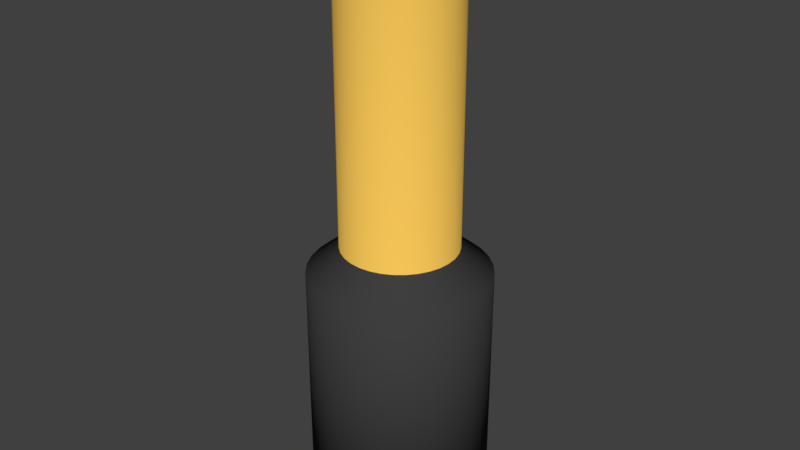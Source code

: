 # Source: Plug.blend  (saved by Blender 2.79.0; exported with 4.5.12 LTS)
import bpy
from mathutils import Matrix  # noqa: F401  (used for matrix-valued properties, if any)

bpy.ops.wm.read_factory_settings(use_empty=True)
scene = bpy.context.scene
scene.name = 'Scene'

# ---- collections
col_collection_1 = bpy.data.collections.new('Collection 1'); scene.collection.children.link(col_collection_1)

# ---- materials (node trees are filled in below, after node groups)
mat_black_shield = bpy.data.materials.new('Black Shield')
mat_black_shield.alpha_threshold = 0.0
mat_black_shield.use_transparent_shadow = False
mat_black_shield.diffuse_color = (0.05, 0.05, 0.05, 1.0)
mat_black_shield.roughness = 0.5
mat_copper = bpy.data.materials.new('Copper')
mat_copper.alpha_threshold = 0.0
mat_copper.use_transparent_shadow = False
mat_copper.diffuse_color = (0.9114, 0.5563, 0.09663, 1.0)
mat_copper.roughness = 0.5
mat_copper.specular_intensity = 1.0

# ---- material node trees

# ---- world
world_world = bpy.data.worlds.new('World'); scene.world = world_world
world_world.color = (0.05088, 0.05088, 0.05088)
world_world.use_sun_shadow = False
world_world.sun_shadow_jitter_overblur = 0.0
world_world.cycles.sampling_method = 'MANUAL'

# ---- meshes
me_cylinder = bpy.data.meshes.new('Cylinder')
me_cylinder.from_pydata([(5.115e-09, 0.83, 2.165), (5.115e-09, 0.83, 5.762), (0.1619, 0.8141, 2.165), (0.1619, 0.8141, 5.762), (0.3176, 0.7668, 2.165), (0.3176, 0.7668, 5.762), (0.4611, 0.6901, 2.165), (0.4611, 0.6901, 5.762), (0.5869, 0.5869, 2.165), (0.5869, 0.5869, 5.762), (0.6901, 0.4611, 2.165), (0.6901, 0.4611, 5.762), (0.7668, 0.3176, 2.165), (0.7668, 0.3176, 5.762), (0.8141, 0.1619, 2.165), (0.8141, 0.1619, 5.762), (0.83, 1.105e-07, 2.165), (0.83, 1.105e-07, 5.762), (0.8141, -0.1619, 2.165), (0.8141, -0.1619, 5.762), (0.7668, -0.3176, 2.165), (0.7668, -0.3176, 5.762), (0.6901, -0.4611, 2.165), (0.6901, -0.4611, 5.762), (0.5869, -0.5869, 2.165), (0.5869, -0.5869, 5.762), (0.4611, -0.6901, 2.165), (0.4611, -0.6901, 5.762), (0.3176, -0.7668, 2.165), (0.3176, -0.7668, 5.762), (0.1619, -0.8141, 2.165), (0.1619, -0.8141, 5.762), (-2.653e-07, -0.83, 2.165), (-2.653e-07, -0.83, 5.762), (-0.1619, -0.8141, 2.165), (-0.1619, -0.8141, 5.762), (-0.3176, -0.7668, 2.165), (-0.3176, -0.7668, 5.762), (-0.4611, -0.6901, 2.165), (-0.4611, -0.6901, 5.762), (-0.5869, -0.5869, 2.165), (-0.5869, -0.5869, 5.762), (-0.6901, -0.4611, 2.165), (-0.6901, -0.4611, 5.762), (-0.7668, -0.3176, 2.165), (-0.7668, -0.3176, 5.762), (-0.8141, -0.1619, 2.165), (-0.8141, -0.1619, 5.762), (-0.83, 8.492e-07, 2.165), (-0.83, 8.492e-07, 5.762), (-0.8141, 0.1619, 2.165), (-0.8141, 0.1619, 5.762), (-0.7668, 0.3176, 2.165), (-0.7668, 0.3176, 5.762), (-0.6901, 0.4611, 2.165), (-0.6901, 0.4611, 5.762), (-0.5869, 0.5869, 2.165), (-0.5869, 0.5869, 5.762), (-0.4611, 0.6901, 2.165), (-0.4611, 0.6901, 5.762), (-0.3176, 0.7668, 2.165), (-0.3176, 0.7668, 5.762), (-0.1619, 0.8141, 2.165), (-0.1619, 0.8141, 5.762), (-1.301e-07, 4.78e-08, 6.669), (0.08096, 0.822, 5.762), (0.2398, 0.7904, 5.762), (0.3894, 0.7285, 5.762), (0.524, 0.6385, 5.762), (0.6385, 0.524, 5.762), (0.7285, 0.3894, 5.762), (0.7904, 0.2398, 5.762), (0.822, 0.08096, 5.762), (0.822, -0.08096, 5.762), (0.7904, -0.2398, 5.762), (0.7285, -0.3894, 5.762), (0.6385, -0.524, 5.762), (0.524, -0.6385, 5.762), (0.3894, -0.7285, 5.762), (0.2398, -0.7904, 5.762), (0.08096, -0.822, 5.762), (-0.08096, -0.822, 5.762), (-0.2398, -0.7904, 5.762), (-0.3894, -0.7285, 5.762), (-0.524, -0.6385, 5.762), (-0.6385, -0.524, 5.762), (-0.7285, -0.3894, 5.762), (-0.7904, -0.2398, 5.762), (-0.822, -0.08096, 5.762), (-0.822, 0.08096, 5.762), (-0.7904, 0.2398, 5.762), (-0.7285, 0.3894, 5.762), (-0.6385, 0.524, 5.762), (-0.524, 0.6385, 5.762), (-0.3894, 0.7285, 5.762), (-0.2398, 0.7904, 5.762), (-0.08096, 0.822, 5.762), (-2.775e-07, -0.609, 6.381), (-7.907e-08, 0.609, 6.381), (0.1188, -0.5973, 6.381), (0.2331, -0.5626, 6.381), (0.3383, -0.5064, 6.381), (0.4306, -0.4306, 6.381), (0.5064, -0.3383, 6.381), (0.5626, -0.2331, 6.381), (0.5973, -0.1188, 6.381), (0.609, 3.366e-08, 6.381), (0.5973, 0.1188, 6.381), (0.5626, 0.2331, 6.381), (0.5064, 0.3383, 6.381), (0.4306, 0.4306, 6.381), (0.3383, 0.5064, 6.381), (0.2331, 0.5626, 6.381), (0.1188, 0.5973, 6.381), (-0.1188, 0.5973, 6.381), (-0.233, 0.5626, 6.381), (-0.3383, 0.5064, 6.381), (-0.4306, 0.4306, 6.381), (-0.5064, 0.3383, 6.381), (-0.5626, 0.2331, 6.381), (-0.5973, 0.1188, 6.381), (-0.609, 5.757e-07, 6.381), (-0.5973, -0.1188, 6.381), (-0.5626, -0.233, 6.381), (-0.5064, -0.3383, 6.381), (-0.4306, -0.4306, 6.381), (-0.3383, -0.5064, 6.381), (-0.2331, -0.5626, 6.381), (-0.1188, -0.5973, 6.381), (-4.433e-08, 1.293, 1.791), (0.2523, 1.268, 1.791), (0.4948, 1.195, 1.791), (0.7184, 1.075, 1.791), (0.9143, 0.9143, 1.791), (1.075, 0.7184, 1.791), (1.195, 0.4948, 1.791), (1.268, 0.2523, 1.791), (1.293, 1.158e-08, 1.791), (1.268, -0.2523, 1.791), (1.195, -0.4948, 1.791), (1.075, -0.7184, 1.791), (0.9143, -0.9143, 1.791), (0.7184, -1.075, 1.791), (0.4948, -1.195, 1.791), (0.2523, -1.268, 1.791), (-4.657e-07, -1.293, 1.791), (-0.2523, -1.268, 1.791), (-0.4948, -1.195, 1.791), (-0.7184, -1.075, 1.791), (-0.9143, -0.9143, 1.791), (-1.075, -0.7184, 1.791), (-1.195, -0.4948, 1.791), (-1.268, -0.2523, 1.791), (-1.293, 1.163e-06, 1.791), (-1.268, 0.2523, 1.791), (-1.195, 0.4948, 1.791), (-1.075, 0.7184, 1.791), (-0.9143, 0.9143, 1.791), (-0.7184, 1.075, 1.791), (-0.4948, 1.195, 1.791), (-0.2523, 1.268, 1.791), (-5.519e-08, 1.293, -1.738), (0.2523, 1.268, -1.738), (0.4948, 1.195, -1.738), (0.7184, 1.075, -1.738), (0.9143, 0.9143, -1.738), (1.075, 0.7184, -1.738), (1.195, 0.4948, -1.738), (1.268, 0.2523, -1.738), (1.293, 1.158e-08, -1.738), (1.268, -0.2523, -1.738), (1.195, -0.4948, -1.738), (1.075, -0.7184, -1.738), (0.9143, -0.9143, -1.738), (0.7184, -1.075, -1.738), (0.4948, -1.195, -1.738), (0.2523, -1.268, -1.738), (-4.765e-07, -1.293, -1.738), (-0.2523, -1.268, -1.738), (-0.4948, -1.195, -1.738), (-0.7184, -1.075, -1.738), (-0.9143, -0.9143, -1.738), (-1.075, -0.7184, -1.738), (-1.195, -0.4948, -1.738), (-1.268, -0.2523, -1.738), (-1.293, 1.163e-06, -1.738), (-1.268, 0.2523, -1.738), (-1.195, 0.4948, -1.738), (-1.075, 0.7184, -1.738), (-0.9143, 0.9143, -1.738), (-0.7184, 1.075, -1.738), (-0.4948, 1.195, -1.738), (-0.2523, 1.268, -1.738), (8.941e-08, 2.831e-07, -1.738)], [], [(0, 1, 65, 3, 2), (2, 3, 66, 5, 4), (4, 5, 67, 7, 6), (6, 7, 68, 9, 8), (8, 9, 69, 11, 10), (10, 11, 70, 13, 12), (12, 13, 71, 15, 14), (14, 15, 72, 17, 16), (16, 17, 73, 19, 18), (18, 19, 74, 21, 20), (20, 21, 75, 23, 22), (22, 23, 76, 25, 24), (24, 25, 77, 27, 26), (26, 27, 78, 29, 28), (28, 29, 79, 31, 30), (30, 31, 80, 33, 32), (32, 33, 81, 35, 34), (34, 35, 82, 37, 36), (36, 37, 83, 39, 38), (38, 39, 84, 41, 40), (40, 41, 85, 43, 42), (42, 43, 86, 45, 44), (44, 45, 87, 47, 46), (46, 47, 88, 49, 48), (48, 49, 89, 51, 50), (50, 51, 90, 53, 52), (52, 53, 91, 55, 54), (54, 55, 92, 57, 56), (56, 57, 93, 59, 58), (58, 59, 94, 61, 60), (33, 80, 97), (60, 61, 95, 63, 62), (62, 63, 96, 1, 0), (16, 18, 138, 137), (29, 100, 79), (27, 101, 78), (25, 102, 77), (23, 103, 76), (21, 104, 75), (19, 105, 74), (17, 106, 73), (15, 107, 72), (13, 108, 71), (11, 109, 70), (9, 110, 69), (7, 111, 68), (5, 112, 67), (3, 113, 66), (1, 98, 65), (63, 114, 96), (61, 115, 95), (59, 116, 94), (57, 117, 93), (55, 118, 92), (53, 119, 91), (51, 120, 90), (49, 121, 89), (47, 122, 88), (45, 123, 87), (43, 124, 86), (41, 125, 85), (39, 126, 84), (37, 127, 83), (35, 128, 82), (33, 97, 81), (81, 128, 35), (81, 97, 128), (97, 64, 128), (82, 127, 37), (82, 128, 127), (128, 64, 127), (83, 126, 39), (83, 127, 126), (127, 64, 126), (84, 125, 41), (84, 126, 125), (126, 64, 125), (85, 124, 43), (85, 125, 124), (125, 64, 124), (86, 123, 45), (86, 124, 123), (124, 64, 123), (87, 122, 47), (87, 123, 122), (123, 64, 122), (88, 121, 49), (88, 122, 121), (122, 64, 121), (89, 120, 51), (89, 121, 120), (121, 64, 120), (90, 119, 53), (90, 120, 119), (120, 64, 119), (91, 118, 55), (91, 119, 118), (119, 64, 118), (92, 117, 57), (92, 118, 117), (118, 64, 117), (93, 116, 59), (93, 117, 116), (117, 64, 116), (94, 115, 61), (94, 116, 115), (116, 64, 115), (95, 114, 63), (95, 115, 114), (115, 64, 114), (96, 98, 1), (96, 114, 98), (114, 64, 98), (65, 113, 3), (65, 98, 113), (98, 64, 113), (66, 112, 5), (66, 113, 112), (113, 64, 112), (67, 111, 7), (67, 112, 111), (112, 64, 111), (68, 110, 9), (68, 111, 110), (111, 64, 110), (69, 109, 11), (69, 110, 109), (110, 64, 109), (70, 108, 13), (70, 109, 108), (109, 64, 108), (71, 107, 15), (71, 108, 107), (108, 64, 107), (72, 106, 17), (72, 107, 106), (107, 64, 106), (73, 105, 19), (73, 106, 105), (106, 64, 105), (74, 104, 21), (74, 105, 104), (105, 64, 104), (75, 103, 23), (75, 104, 103), (104, 64, 103), (76, 102, 25), (76, 103, 102), (103, 64, 102), (77, 101, 27), (77, 102, 101), (102, 64, 101), (78, 100, 29), (78, 101, 100), (101, 64, 100), (79, 99, 31), (79, 100, 99), (100, 64, 99), (97, 99, 64), (97, 80, 99), (80, 31, 99), (134, 135, 167, 166), (34, 36, 147, 146), (52, 54, 156, 155), (8, 10, 134, 133), (26, 28, 143, 142), (44, 46, 152, 151), (0, 2, 130, 129), (62, 0, 129, 160), (18, 20, 139, 138), (36, 38, 148, 147), (54, 56, 157, 156), (10, 12, 135, 134), (28, 30, 144, 143), (46, 48, 153, 152), (2, 4, 131, 130), (20, 22, 140, 139), (38, 40, 149, 148), (56, 58, 158, 157), (12, 14, 136, 135), (30, 32, 145, 144), (48, 50, 154, 153), (4, 6, 132, 131), (22, 24, 141, 140), (40, 42, 150, 149), (58, 60, 159, 158), (14, 16, 137, 136), (32, 34, 146, 145), (50, 52, 155, 154), (6, 8, 133, 132), (24, 26, 142, 141), (42, 44, 151, 150), (60, 62, 160, 159), (169, 170, 193), (148, 149, 181, 180), (135, 136, 168, 167), (149, 150, 182, 181), (136, 137, 169, 168), (150, 151, 183, 182), (137, 138, 170, 169), (151, 152, 184, 183), (138, 139, 171, 170), (152, 153, 185, 184), (139, 140, 172, 171), (153, 154, 186, 185), (140, 141, 173, 172), (154, 155, 187, 186), (141, 142, 174, 173), (155, 156, 188, 187), (142, 143, 175, 174), (129, 130, 162, 161), (156, 157, 189, 188), (143, 144, 176, 175), (130, 131, 163, 162), (157, 158, 190, 189), (144, 145, 177, 176), (131, 132, 164, 163), (158, 159, 191, 190), (145, 146, 178, 177), (132, 133, 165, 164), (159, 160, 192, 191), (146, 147, 179, 178), (133, 134, 166, 165), (160, 129, 161, 192), (147, 148, 180, 179), (183, 184, 193), (170, 171, 193), (184, 185, 193), (171, 172, 193), (185, 186, 193), (172, 173, 193), (186, 187, 193), (173, 174, 193), (187, 188, 193), (174, 175, 193), (161, 162, 193), (188, 189, 193), (175, 176, 193), (162, 163, 193), (189, 190, 193), (176, 177, 193), (163, 164, 193), (190, 191, 193), (177, 178, 193), (164, 165, 193), (191, 192, 193), (178, 179, 193), (165, 166, 193), (192, 161, 193), (179, 180, 193), (166, 167, 193), (180, 181, 193), (167, 168, 193), (181, 182, 193), (168, 169, 193), (182, 183, 193)])
me_cylinder.polygons.foreach_set('use_smooth', [True] * 256)
me_cylinder.polygons.foreach_set('material_index', [1, 1, 1, 1, 1, 1, 1, 1, 1, 1, 1, 1, 1, 1, 1, 1, 1, 1, 1, 1, 1, 1, 1, 1, 1, 1, 1, 1, 1, 1, 1, 1, 1, 0, 1, 1, 1, 1, 1, 1, 1, 1, 1, 1, 1, 1, 1, 1, 1, 1, 1, 1, 1, 1, 1, 1, 1, 1, 1, 1, 1, 1, 1, 1, 1, 1, 1, 1, 1, 1, 1, 1, 1, 1, 1, 1, 1, 1, 1, 1, 1, 1, 1, 1, 1, 1, 1, 1, 1, 1, 1, 1, 1, 1, 1, 1, 1, 1, 1, 1, 1, 1, 1, 1, 1, 1, 1, 1, 1, 1, 1, 1, 1, 1, 1, 1, 1, 1, 1, 1, 1, 1, 1, 1, 1, 1, 1, 1, 1, 1, 1, 1, 1, 1, 1, 1, 1, 1, 1, 1, 1, 1, 1, 1, 1, 1, 1, 1, 1, 1, 1, 1, 1, 1, 1, 1, 1, 1, 1, 1, 1, 0, 0, 0, 0, 0, 0, 0, 0, 0, 0, 0, 0, 0, 0, 0, 0, 0, 0, 0, 0, 0, 0, 0, 0, 0, 0, 0, 0, 0, 0, 0, 0, 0, 0, 0, 0, 0, 0, 0, 0, 0, 0, 0, 0, 0, 0, 0, 0, 0, 0, 0, 0, 0, 0, 0, 0, 0, 0, 0, 0, 0, 0, 0, 0, 0, 0, 0, 0, 0, 0, 0, 0, 0, 0, 0, 0, 0, 0, 0, 0, 0, 0, 0, 0, 0, 0, 0, 0, 0, 0, 0, 0, 0, 0, 0])
_uv = me_cylinder.uv_layers.new(name='UVMap')
_uv.uv.foreach_set('vector', [0.0, 0.0, 0.0, 0.0, 0.0, 0.0, 0.0, 0.0, 0.0, 0.0, 0.0, 0.0, 0.0, 0.0, 0.0, 0.0, 0.0, 0.0, 0.0, 0.0, 0.0, 0.0, 0.0, 0.0, 0.0, 0.0, 0.0, 0.0, 0.0, 0.0, 0.0, 0.0, 0.0, 0.0, 0.0, 0.0, 0.0, 0.0, 0.0, 0.0, 0.0, 0.0, 0.0, 0.0, 0.0, 0.0, 0.0, 0.0, 0.0, 0.0, 0.0, 0.0, 0.0, 0.0, 0.0, 0.0, 0.0, 0.0, 0.0, 0.0, 0.0, 0.0, 0.0, 0.0, 0.0, 0.0, 0.0, 0.0, 0.0, 0.0, 0.0, 0.0, 0.0, 0.0, 0.0, 0.0, 0.0, 0.0, 0.0, 0.0, 0.0, 0.0, 0.0, 0.0, 0.0, 0.0, 0.0, 0.0, 0.0, 0.0, 0.0, 0.0, 0.0, 0.0, 0.0, 0.0, 0.0, 0.0, 0.0, 0.0, 0.0, 0.0, 0.0, 0.0, 0.0, 0.0, 0.0, 0.0, 0.0, 0.0, 0.0, 0.0, 0.0, 0.0, 0.0, 0.0, 0.0, 0.0, 0.0, 0.0, 0.0, 0.0, 0.0, 0.0, 0.0, 0.0, 0.0, 0.0, 0.0, 0.0, 0.0, 0.0, 0.0, 0.0, 0.0, 0.0, 0.0, 0.0, 0.0, 0.0, 0.0, 0.0, 0.0, 0.0, 0.0, 0.0, 0.0, 0.0, 0.0, 0.0, 0.0, 0.0, 0.0, 0.0, 0.0, 0.0, 0.0, 0.0, 0.0, 0.0, 0.0, 0.0, 0.0, 0.0, 0.0, 0.0, 0.0, 0.0, 0.0, 0.0, 0.0, 0.0, 0.0, 0.0, 0.0, 0.0, 0.0, 0.0, 0.0, 0.0, 0.0, 0.0, 0.0, 0.0, 0.0, 0.0, 0.0, 0.0, 0.0, 0.0, 0.0, 0.0, 0.0, 0.0, 0.0, 0.0, 0.0, 0.0, 0.0, 0.0, 0.0, 0.0, 0.0, 0.0, 0.0, 0.0, 0.0, 0.0, 0.0, 0.0, 0.0, 0.0, 0.0, 0.0, 0.0, 0.0, 0.0, 0.0, 0.0, 0.0, 0.0, 0.0, 0.0, 0.0, 0.0, 0.0, 0.0, 0.0, 0.0, 0.0, 0.0, 0.0, 0.0, 0.0, 0.0, 0.0, 0.0, 0.0, 0.0, 0.0, 0.0, 0.0, 0.0, 0.0, 0.0, 0.0, 0.0, 0.0, 0.0, 0.0, 0.0, 0.0, 0.0, 0.0, 0.0, 0.0, 0.0, 0.0, 0.0, 0.0, 0.0, 0.0, 0.0, 0.0, 0.0, 0.0, 0.0, 0.0, 0.0, 0.0, 0.0, 0.0, 0.0, 0.0, 0.0, 0.0, 0.0, 0.0, 0.0, 0.0, 0.0, 0.0, 0.0, 0.0, 0.0, 0.0, 0.0, 0.0, 0.0, 0.0, 0.0, 0.0, 0.0, 0.0, 0.0, 0.0, 0.0, 0.0, 0.0, 0.0, 0.0, 0.0, 0.0, 0.0, 0.0, 0.0, 0.0, 0.0, 0.0, 0.0, 0.0, 0.0, 0.0, 0.0, 0.0, 0.0, 0.0, 0.0, 0.0, 0.0, 0.0, 0.0, 0.0, 0.0, 0.0, 0.0, 0.0, 0.0, 0.0, 0.0, 0.0, 0.0, 0.0, 0.0, 0.0, 0.0, 0.0, 0.0, 0.0, 0.0, 0.0, 0.0, 0.0, 0.0, 0.0, 0.0, 0.0, 0.0, 0.0, 0.0, 0.0, 0.0, 0.0, 0.0, 0.0, 0.0, 0.0, 0.0, 0.0, 0.0, 0.0, 0.0, 0.0, 0.0, 0.0, 0.0, 0.0, 0.0, 0.0, 0.0, 0.0, 0.0, 0.0, 0.0, 0.0, 0.0, 0.0, 0.0, 0.0, 0.0, 0.0, 0.0, 0.0, 0.0, 0.0, 0.0, 0.0, 0.0, 0.0, 0.0, 0.0, 0.0, 0.0, 0.0, 0.0, 0.0, 0.0, 0.0, 0.0, 0.0, 0.0, 0.0, 0.0, 0.0, 0.0, 0.0, 0.0, 0.0, 0.0, 0.0, 0.0, 0.0, 0.0, 0.0, 0.0, 0.0, 0.0, 0.0, 0.0, 0.0, 0.0, 0.0, 0.0, 0.0, 0.0, 0.0, 0.0, 0.0, 0.0, 0.0, 0.0, 0.0, 0.0, 0.0, 0.0, 0.0, 0.0, 0.0, 0.0, 0.0, 0.0, 0.0, 0.0, 0.0, 0.0, 0.0, 0.0, 0.0, 0.0, 0.0, 0.0, 0.0, 0.0, 0.0, 0.0, 0.0, 0.0, 0.0, 0.0, 0.0, 0.0, 0.0, 0.0, 0.0, 0.0, 0.0, 0.0, 0.0, 0.0, 0.0, 0.0, 0.0, 0.0, 0.0, 0.0, 0.0, 0.0, 0.0, 0.0, 0.0, 0.0, 0.0, 0.0, 0.0, 0.0, 0.0, 0.0, 0.0, 0.0, 0.0, 0.0, 0.0, 0.0, 0.0, 0.0, 0.0, 0.0, 0.0, 0.0, 0.0, 0.0, 0.0, 0.0, 0.0, 0.0, 0.0, 0.0, 0.0, 0.0, 0.0, 0.0, 0.0, 0.0, 0.0, 0.0, 0.0, 0.0, 0.0, 0.0, 0.0, 0.0, 0.0, 0.0, 0.0, 0.0, 0.0, 0.0, 0.0, 0.0, 0.0, 0.0, 0.0, 0.0, 0.0, 0.0, 0.0, 0.0, 0.0, 0.0, 0.0, 0.0, 0.0, 0.0, 0.0, 0.0, 0.0, 0.0, 0.0, 0.0, 0.0, 0.0, 0.0, 0.0, 0.0, 0.0, 0.0, 0.0, 0.0, 0.0, 0.0, 0.0, 0.0, 0.0, 0.0, 0.0, 0.0, 0.0, 0.0, 0.0, 0.0, 0.0, 0.0, 0.0, 0.0, 0.0, 0.0, 0.0, 0.0, 0.0, 0.0, 0.0, 0.0, 0.0, 0.0, 0.0, 0.0, 0.0, 0.0, 0.0, 0.0, 0.0, 0.0, 0.0, 0.0, 0.0, 0.0, 0.0, 0.0, 0.0, 0.0, 0.0, 0.0, 0.0, 0.0, 0.0, 0.0, 0.0, 0.0, 0.0, 0.0, 0.0, 0.0, 0.0, 0.0, 0.0, 0.0, 0.0, 0.0, 0.0, 0.0, 0.0, 0.0, 0.0, 0.0, 0.0, 0.0, 0.0, 0.0, 0.0, 0.0, 0.0, 0.0, 0.0, 0.0, 0.0, 0.0, 0.0, 0.0, 0.0, 0.0, 0.0, 0.0, 0.0, 0.0, 0.0, 0.0, 0.0, 0.0, 0.0, 0.0, 0.0, 0.0, 0.0, 0.0, 0.0, 0.0, 0.0, 0.0, 0.0, 0.0, 0.0, 0.0, 0.0, 0.0, 0.0, 0.0, 0.0, 0.0, 0.0, 0.0, 0.0, 0.0, 0.0, 0.0, 0.0, 0.0, 0.0, 0.0, 0.0, 0.0, 0.0, 0.0, 0.0, 0.0, 0.0, 0.0, 0.0, 0.0, 0.0, 0.0, 0.0, 0.0, 0.0, 0.0, 0.0, 0.0, 0.0, 0.0, 0.0, 0.0, 0.0, 0.0, 0.0, 0.0, 0.0, 0.0, 0.0, 0.0, 0.0, 0.0, 0.0, 0.0, 0.0, 0.0, 0.0, 0.0, 0.0, 0.0, 0.0, 0.0, 0.0, 0.0, 0.0, 0.0, 0.0, 0.0, 0.0, 0.0, 0.0, 0.0, 0.0, 0.0, 0.0, 0.0, 0.0, 0.0, 0.0, 0.0, 0.0, 0.0, 0.0, 0.0, 0.0, 0.0, 0.0, 0.0, 0.0, 0.0, 0.0, 0.0, 0.0, 0.0, 0.0, 0.0, 0.0, 0.0, 0.0, 0.0, 0.0, 0.0, 0.0, 0.0, 0.0, 0.0, 0.0, 0.0, 0.0, 0.0, 0.0, 0.0, 0.0, 0.0, 0.0, 0.0, 0.0, 0.0, 0.0, 0.0, 0.0, 0.0, 0.0, 0.0, 0.0, 0.0, 0.0, 0.0, 0.0, 0.0, 0.0, 0.0, 0.0, 0.0, 0.0, 0.0, 0.0, 0.0, 0.0, 0.0, 0.0, 0.0, 0.0, 0.0, 0.0, 0.0, 0.0, 0.0, 0.0, 0.0, 0.0, 0.0, 0.0, 0.0, 0.0, 0.0, 0.0, 0.0, 0.0, 0.0, 0.0, 0.0, 0.0, 0.0, 0.0, 0.0, 0.0, 0.0, 0.0, 0.0, 0.0, 0.0, 0.0, 0.0, 0.0, 0.0, 0.0, 0.0, 0.0, 0.0, 0.0, 0.0, 0.0, 0.0, 0.0, 0.0, 0.0, 0.0, 0.0, 0.0, 0.0, 0.0, 0.0, 0.0, 0.0, 0.0, 0.0, 0.0, 0.0, 0.0, 0.0, 0.0, 0.0, 0.0, 0.0, 0.0, 0.0, 0.0, 0.0, 0.0, 0.0, 0.0, 0.0, 0.0, 0.0, 0.0, 0.0, 0.0, 0.0, 0.0, 0.0, 0.0, 0.0, 0.0, 0.0, 0.0, 0.0, 0.0, 0.0, 0.0, 0.0, 0.0, 0.0, 0.0, 0.0, 0.0, 0.0, 0.0, 0.0, 0.0, 0.0, 0.0, 0.0, 0.0, 0.0, 0.0, 0.0, 0.0, 0.0, 0.0, 0.0, 0.0, 0.0, 0.0, 0.0, 0.0, 0.0, 0.0, 0.0, 0.0, 0.0, 0.0, 0.0, 0.0, 0.0, 0.0, 0.0, 0.0, 0.0, 0.0, 0.0, 0.0, 0.0, 0.0, 0.0, 0.0, 0.0, 0.0, 0.0, 0.0, 0.0, 0.0, 0.0, 0.0, 0.0, 0.0, 0.0, 0.0, 0.0, 0.0, 0.0, 0.0, 0.0, 0.0, 0.0, 0.0, 0.0, 0.0, 0.0, 0.0, 0.0, 0.0, 0.0, 0.0, 0.0, 0.0, 0.0, 0.0, 0.0, 0.0, 0.0, 0.0, 0.0, 0.0, 0.0, 0.0, 0.0, 0.0, 0.0, 0.0, 0.0, 0.0, 0.0, 0.0, 0.0, 0.0, 0.0, 0.0, 0.0, 0.0, 0.0, 0.0, 0.0, 0.0, 0.0, 0.0, 0.0, 0.0, 0.0, 0.0, 0.0, 0.0, 0.0, 0.0, 0.0, 0.0, 0.0, 0.0, 0.0, 0.0, 0.0, 0.0, 0.0, 0.0, 0.0, 0.0, 0.0, 0.0, 0.0, 0.0, 0.0, 0.0, 0.0, 0.0, 0.0, 0.0, 0.0, 0.0, 0.0, 0.0, 0.0, 0.0, 0.0, 0.0, 0.0, 0.0, 0.0, 0.0, 0.0, 0.0, 0.0, 0.0, 0.0, 0.0, 0.0, 0.0, 0.0, 0.0, 0.0, 0.0, 0.0, 0.0, 0.0, 0.0, 0.0, 0.0, 0.0, 0.0, 0.0, 0.0, 0.0, 0.0, 0.0, 0.0, 0.0, 0.0, 0.0, 0.0, 0.0, 0.0, 0.0, 0.0, 0.0, 0.0, 0.0, 0.0, 0.0, 0.0, 0.0, 0.0, 0.0, 0.0, 0.0, 0.0, 0.0, 0.0, 0.0, 0.0, 0.0, 0.0, 0.0, 0.0, 0.0, 0.0, 0.0, 0.0, 0.0, 0.0, 0.0, 0.0, 0.0, 0.0, 0.0, 0.0, 0.0, 0.0, 0.0, 0.0, 0.0, 0.0, 0.0, 0.0, 0.0, 0.0, 0.0, 0.0, 0.0, 0.0, 0.0, 0.0, 0.0, 0.0, 0.0, 0.0, 0.0, 0.0, 0.0, 0.0, 0.0, 0.0, 0.0, 0.0, 0.0, 0.0, 0.0, 0.0, 0.0, 0.0, 0.0, 0.0, 0.0, 0.0, 0.0, 0.0, 0.0, 0.0, 0.0, 0.0, 0.0, 0.0, 0.0, 0.0, 0.0, 0.0, 0.0, 0.0, 0.0, 0.0, 0.0, 0.0, 0.0, 0.0, 0.0, 0.0, 0.0, 0.0, 0.0, 0.0, 0.0, 0.0, 0.0, 0.0, 0.0, 0.0, 0.0, 0.0, 0.0, 0.0, 0.0, 0.0, 0.0, 0.0, 0.0, 0.0, 0.0, 0.0, 0.0, 0.0, 0.0, 0.0, 0.0, 0.0, 0.0, 0.0, 0.0, 0.0, 0.0, 0.0, 0.0, 0.0, 0.0, 0.0, 0.0, 0.0, 0.0, 0.0, 0.0, 0.0, 0.0, 0.0, 0.0, 0.0, 0.0, 0.0, 0.0, 0.0, 0.0, 0.0, 0.0, 0.0, 0.0, 0.0, 0.0, 0.0, 0.0, 0.0, 0.0, 0.0, 0.0, 0.0, 0.0, 0.0, 0.0, 0.0, 0.0, 0.0, 0.0, 0.0, 0.0, 0.0, 0.0, 0.0, 0.0, 0.0, 0.0, 0.0, 0.0, 0.0, 0.0, 0.0, 0.0, 0.0, 0.0, 0.0, 0.0, 0.0, 0.0, 0.0, 0.0, 0.0, 0.0, 0.0, 0.0, 0.0, 0.0, 0.0, 0.0, 0.0, 0.0, 0.0, 0.0, 0.0, 0.0, 0.0, 0.0, 0.0, 0.0, 0.0, 0.0, 0.0, 0.0, 0.0, 0.0, 0.0, 0.0, 0.0, 0.0, 0.0, 0.0, 0.0, 0.0, 0.0, 0.0, 0.0, 0.0, 0.0, 0.0, 0.0, 0.0, 0.0, 0.0, 0.0, 0.0, 0.0, 0.0, 0.0, 0.0, 0.0, 0.0, 0.0, 0.0, 0.0, 0.0, 0.0, 0.0, 0.0, 0.0, 0.0, 0.0, 0.0, 0.0, 0.0, 0.0, 0.0, 0.0, 0.0, 0.0, 0.0, 0.0, 0.0, 0.0, 0.0, 0.0, 0.0, 0.0, 0.0, 0.0, 0.0, 0.0, 0.0, 0.0, 0.0, 0.0, 0.0, 0.0, 0.0, 0.0, 0.0, 0.0, 0.0, 0.0, 0.0, 0.0, 0.0, 0.0, 0.0, 0.0, 0.0, 0.0, 0.0, 0.0, 0.0, 0.0, 0.0, 0.0, 0.0, 0.0, 0.0, 0.0, 0.0, 0.0, 0.0, 0.0, 0.0, 0.0, 0.0, 0.0, 0.0, 0.0, 0.0, 0.0, 0.0, 0.0, 0.0, 0.0, 0.0, 0.0, 0.0, 0.0, 0.0, 0.0, 0.0, 0.0, 0.0, 0.0, 0.0, 0.0, 0.0, 0.0, 0.0, 0.0, 0.0, 0.0, 0.0, 0.0, 0.0, 0.0, 0.0, 0.0, 0.0, 0.0, 0.0, 0.0, 0.0, 0.0, 0.0, 0.0, 0.0, 0.0, 0.0, 0.0, 0.0, 0.0, 0.0, 0.0, 0.0, 0.0, 0.0, 0.0, 0.0, 0.0, 0.0, 0.0, 0.0, 0.0, 0.0, 0.0, 0.0, 0.0, 0.0, 0.0, 0.0, 0.0, 0.0, 0.0, 0.0, 0.0, 0.0, 0.0, 0.0, 0.0, 0.0, 0.0, 0.0, 0.0, 0.0, 0.0, 0.0, 0.0, 0.0, 0.0, 0.0, 0.0, 0.0, 0.0, 0.0, 0.0, 0.0, 0.0, 0.0, 0.0, 0.0, 0.0, 0.0, 0.0, 0.0, 0.0, 0.0, 0.0, 0.0, 0.0, 0.0, 0.0, 0.0, 0.0, 0.0, 0.0, 0.0, 0.0, 0.0, 0.0, 0.0, 0.0, 0.0, 0.0, 0.0, 0.0, 0.0, 0.0, 0.0, 0.0, 0.0, 0.0, 0.0, 0.0, 0.0, 0.0, 0.0, 0.0, 0.0, 0.0, 0.0, 0.0, 0.0, 0.0, 0.0, 0.0, 0.0, 0.0, 0.0, 0.0, 0.0, 0.0, 0.0, 0.0, 0.0, 0.0, 0.0, 0.0, 0.0, 0.0, 0.0, 0.0, 0.0, 0.0, 0.0, 0.0, 0.0, 0.0, 0.0, 0.0, 0.0, 0.0, 0.0, 0.0, 0.0, 0.0, 0.0, 0.0, 0.0, 0.0, 0.0, 0.0, 0.0, 0.0, 0.0, 0.0, 0.0, 0.0, 0.0, 0.0, 0.0, 0.0, 0.0, 0.0, 0.0, 0.0, 0.0, 0.0, 0.0, 0.0, 0.0, 0.0, 0.0, 0.0, 0.0, 0.0, 0.0, 0.0, 0.0, 0.0, 0.0, 0.0, 0.0, 0.0, 0.0, 0.0, 0.0, 0.0, 0.0, 0.0, 0.0, 0.0, 0.0, 0.0, 0.0, 0.0, 0.0, 0.0, 0.0, 0.0, 0.0, 0.0, 0.0, 0.0, 0.0, 0.0, 0.0, 0.0, 0.0, 0.0, 0.0, 0.0, 0.0, 0.0, 0.0, 0.0, 0.0, 0.0, 0.0, 0.0, 0.0, 0.0, 0.0, 0.0, 0.0, 0.0, 0.0, 0.0, 0.0, 0.0, 0.0, 0.0, 0.0, 0.0, 0.0, 0.0, 0.0, 0.0, 0.0, 0.0, 0.0, 0.0, 0.0, 0.0, 0.0, 0.0, 0.0, 0.0, 0.0, 0.0, 0.0, 0.0, 0.0, 0.0, 0.0, 0.0, 0.0, 0.0, 0.0, 0.0, 0.0, 0.0, 0.0, 0.0, 0.0, 0.0, 0.0, 0.0, 0.0, 0.0, 0.0, 0.0, 0.0, 0.0, 0.0, 0.0, 0.0, 0.0, 0.0, 0.0, 0.0, 0.0, 0.0, 0.0, 0.0, 0.0, 0.0, 0.0, 0.0, 0.0, 0.0, 0.0, 0.0, 0.0, 0.0, 0.0, 0.0, 0.0, 0.0, 0.0, 0.0, 0.0, 0.0, 0.0, 0.0, 0.0, 0.0, 0.0, 0.0, 0.0, 0.0, 0.0, 0.0, 0.0, 0.0, 0.0, 0.0, 0.0, 0.0, 0.0, 0.0, 0.0, 0.0, 0.0, 0.0, 0.0, 0.0, 0.0, 0.0, 0.0, 0.0, 0.0, 0.0, 0.0, 0.0, 0.0, 0.0, 0.0, 0.0, 0.0, 0.0, 0.0, 0.0, 0.0, 0.0, 0.0, 0.0, 0.0, 0.0, 0.0, 0.0, 0.0, 0.0, 0.0, 0.0, 0.0, 0.0, 0.0, 0.0, 0.0, 0.0, 0.0, 0.0, 0.0, 0.0, 0.0, 0.0, 0.0, 0.0, 0.0, 0.0, 0.0, 0.0, 0.0, 0.0, 0.0, 0.0, 0.0, 0.0, 0.0, 0.0, 0.0, 0.0, 0.0, 0.0, 0.0, 0.0, 0.0, 0.0, 0.0, 0.0, 0.0, 0.0])
me_cylinder.materials.append(mat_black_shield)
me_cylinder.materials.append(mat_copper)
me_cylinder.use_remesh_preserve_volume = False
me_cylinder.use_remesh_preserve_attributes = False
me_cylinder.use_mirror_vertex_groups = False
me_cylinder.update()

# ---- objects
ob_cylinder = bpy.data.objects.new('Cylinder', me_cylinder)

# ---- transforms, parenting, visibility, modifiers, constraints
ob_cylinder.location = (0.0, 0.0, 0.0)
ob_cylinder.lineart.crease_threshold = 0.0
_m = ob_cylinder.modifiers.new('Armature', 'ARMATURE')

# ---- collection membership
col_collection_1.objects.link(ob_cylinder)

# ---- scene / render settings (as saved in the file)
scene.frame_start = 1; scene.frame_end = 250; scene.frame_set(1)
scene.render.engine = 'BLENDER_EEVEE_NEXT'
scene.render.resolution_percentage = 50
scene.render.dither_intensity = 0.0
scene.cycles.use_denoising = False
scene.cycles.samples = 128
scene.cycles.sampling_pattern = 'TABULATED_SOBOL'
scene.cycles.use_adaptive_sampling = False
scene.cycles.use_light_tree = False
scene.cycles.blur_glossy = 0.0
scene.cycles.sample_clamp_indirect = 0.0
scene.view_settings.view_transform = 'Standard'
bpy.context.view_layer.update()

# ---- added for rendering (the .blend has no active camera and no usable light): camera, sun
cam_auto = bpy.data.cameras.new('AutoCamera')
cam_auto.lens = 50.0
cam_auto.sensor_width = 36.0
cam_auto.clip_end = 1000.0
ob_auto_camera = bpy.data.objects.new('AutoCamera', cam_auto)
scene.collection.objects.link(ob_auto_camera)
ob_auto_camera.location = (8.48185, -10.1782, 9.25107)
ob_auto_camera.rotation_euler = (1.09748, -7.21219e-08, 0.694738)
scene.camera = ob_auto_camera
light_auto_sun = bpy.data.lights.new('AutoSun', 'SUN')
light_auto_sun.energy = 3.0
light_auto_sun.angle = 0.0523599
ob_auto_sun = bpy.data.objects.new('AutoSun', light_auto_sun)
scene.collection.objects.link(ob_auto_sun)
ob_auto_sun.rotation_euler = (0.872665, 0.174533, 0.523599)
bpy.context.view_layer.update()
